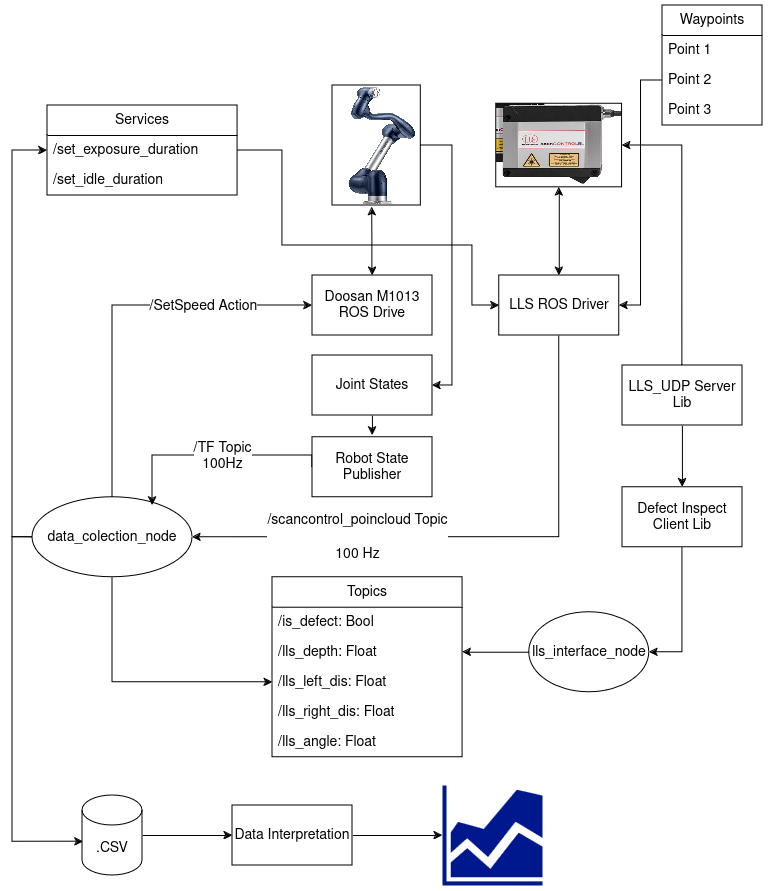

The diagram above was exported from draw.io. Its source (the exported page's mxGraphModel, read from the mxfile embedded in the PNG):
<mxGraphModel dx="1434" dy="793" grid="1" gridSize="10" guides="1" tooltips="1" connect="1" arrows="1" fold="1" page="1" pageScale="1" pageWidth="850" pageHeight="1100" math="0" shadow="0">
  <root>
    <mxCell id="0" />
    <mxCell id="1" parent="0" />
    <mxCell id="XNuCxuU495uXlylhJmKw-1" value="&lt;div style=&quot;font-size: 14px;&quot;&gt;Doosan M1013 ROS Drive&lt;/div&gt;" style="rounded=0;whiteSpace=wrap;html=1;fontSize=14;" parent="1" vertex="1">
      <mxGeometry x="379.92" y="320" width="120" height="60" as="geometry" />
    </mxCell>
    <mxCell id="eiSLiV949ZCiYbk5CFxv-20" style="edgeStyle=orthogonalEdgeStyle;rounded=0;orthogonalLoop=1;jettySize=auto;html=1;exitX=0.5;exitY=1;exitDx=0;exitDy=0;entryX=1;entryY=0.5;entryDx=0;entryDy=0;fontSize=14;" parent="1" source="XNuCxuU495uXlylhJmKw-29" target="eiSLiV949ZCiYbk5CFxv-4" edge="1">
      <mxGeometry relative="1" as="geometry">
        <mxPoint x="609.92" y="381.72" as="sourcePoint" />
      </mxGeometry>
    </mxCell>
    <mxCell id="bY19-BTvJQu0IKslsk97-9" style="edgeStyle=orthogonalEdgeStyle;rounded=0;orthogonalLoop=1;jettySize=auto;html=1;exitX=0.5;exitY=0;exitDx=0;exitDy=0;entryX=0.5;entryY=1;entryDx=0;entryDy=0;fontSize=14;startArrow=classic;startFill=1;" parent="1" source="XNuCxuU495uXlylhJmKw-29" target="bY19-BTvJQu0IKslsk97-8" edge="1">
      <mxGeometry relative="1" as="geometry" />
    </mxCell>
    <mxCell id="XNuCxuU495uXlylhJmKw-29" value="LLS ROS Driver" style="rounded=0;whiteSpace=wrap;html=1;fontSize=14;" parent="1" vertex="1">
      <mxGeometry x="566.78" y="320" width="120" height="60" as="geometry" />
    </mxCell>
    <mxCell id="hqbocfoZuriwaZAtS3Cx-2" style="edgeStyle=orthogonalEdgeStyle;rounded=0;orthogonalLoop=1;jettySize=auto;html=1;exitX=0.5;exitY=1;exitDx=0;exitDy=0;fontSize=14;" parent="1" source="XNuCxuU495uXlylhJmKw-62" target="hqbocfoZuriwaZAtS3Cx-1" edge="1">
      <mxGeometry relative="1" as="geometry" />
    </mxCell>
    <mxCell id="bY19-BTvJQu0IKslsk97-13" style="edgeStyle=orthogonalEdgeStyle;rounded=0;orthogonalLoop=1;jettySize=auto;html=1;exitX=0.5;exitY=0;exitDx=0;exitDy=0;entryX=1;entryY=0.5;entryDx=0;entryDy=0;fontSize=14;" parent="1" source="XNuCxuU495uXlylhJmKw-62" target="bY19-BTvJQu0IKslsk97-8" edge="1">
      <mxGeometry relative="1" as="geometry" />
    </mxCell>
    <mxCell id="XNuCxuU495uXlylhJmKw-62" value="&lt;div style=&quot;font-size: 14px;&quot;&gt;LLS_UDP Server Lib&lt;br style=&quot;font-size: 14px;&quot;&gt;&lt;/div&gt;" style="rounded=0;whiteSpace=wrap;html=1;fontSize=14;" parent="1" vertex="1">
      <mxGeometry x="689.92" y="410" width="120" height="60" as="geometry" />
    </mxCell>
    <mxCell id="eiSLiV949ZCiYbk5CFxv-26" style="edgeStyle=orthogonalEdgeStyle;rounded=0;orthogonalLoop=1;jettySize=auto;html=1;exitX=0;exitY=0.5;exitDx=0;exitDy=0;entryX=0.014;entryY=0.577;entryDx=0;entryDy=0;entryPerimeter=0;fontSize=14;" parent="1" source="eiSLiV949ZCiYbk5CFxv-4" target="eiSLiV949ZCiYbk5CFxv-28" edge="1">
      <mxGeometry relative="1" as="geometry">
        <mxPoint x="189.92000000000002" y="711.72" as="targetPoint" />
      </mxGeometry>
    </mxCell>
    <mxCell id="bY19-BTvJQu0IKslsk97-15" style="edgeStyle=orthogonalEdgeStyle;rounded=0;orthogonalLoop=1;jettySize=auto;html=1;exitX=0.5;exitY=0;exitDx=0;exitDy=0;entryX=0;entryY=0.5;entryDx=0;entryDy=0;fontSize=14;" parent="1" source="eiSLiV949ZCiYbk5CFxv-4" target="XNuCxuU495uXlylhJmKw-1" edge="1">
      <mxGeometry relative="1" as="geometry" />
    </mxCell>
    <mxCell id="bY19-BTvJQu0IKslsk97-29" style="edgeStyle=orthogonalEdgeStyle;rounded=0;orthogonalLoop=1;jettySize=auto;html=1;exitX=0.5;exitY=1;exitDx=0;exitDy=0;entryX=0;entryY=0.5;entryDx=0;entryDy=0;fontSize=14;" parent="1" source="eiSLiV949ZCiYbk5CFxv-4" target="bY19-BTvJQu0IKslsk97-24" edge="1">
      <mxGeometry relative="1" as="geometry" />
    </mxCell>
    <mxCell id="bY19-BTvJQu0IKslsk97-47" style="edgeStyle=orthogonalEdgeStyle;rounded=0;orthogonalLoop=1;jettySize=auto;html=1;exitX=0;exitY=0.5;exitDx=0;exitDy=0;entryX=0;entryY=0.5;entryDx=0;entryDy=0;fontSize=14;" parent="1" source="eiSLiV949ZCiYbk5CFxv-4" target="bY19-BTvJQu0IKslsk97-36" edge="1">
      <mxGeometry relative="1" as="geometry" />
    </mxCell>
    <mxCell id="eiSLiV949ZCiYbk5CFxv-4" value="data_colection_node" style="ellipse;whiteSpace=wrap;html=1;fontSize=14;" parent="1" vertex="1">
      <mxGeometry x="99.92" y="541.72" width="160" height="80" as="geometry" />
    </mxCell>
    <mxCell id="eiSLiV949ZCiYbk5CFxv-15" value="&lt;div style=&quot;font-size: 14px;&quot;&gt;/scancontrol_poincloud Topic&lt;/div&gt;&lt;br style=&quot;font-size: 14px;&quot;&gt;100 Hz" style="edgeLabel;html=1;align=center;verticalAlign=middle;resizable=0;points=[];fontSize=14;" parent="1" vertex="1" connectable="0">
      <mxGeometry x="424.92240636147494" y="581.72" as="geometry" />
    </mxCell>
    <mxCell id="eiSLiV949ZCiYbk5CFxv-32" style="edgeStyle=orthogonalEdgeStyle;rounded=0;orthogonalLoop=1;jettySize=auto;html=1;exitX=1;exitY=0.5;exitDx=0;exitDy=0;exitPerimeter=0;entryX=0;entryY=0.5;entryDx=0;entryDy=0;fontSize=14;" parent="1" source="eiSLiV949ZCiYbk5CFxv-28" target="eiSLiV949ZCiYbk5CFxv-31" edge="1">
      <mxGeometry relative="1" as="geometry" />
    </mxCell>
    <mxCell id="eiSLiV949ZCiYbk5CFxv-28" value=".CSV" style="shape=cylinder3;whiteSpace=wrap;html=1;boundedLbl=1;backgroundOutline=1;size=15;fontSize=14;" parent="1" vertex="1">
      <mxGeometry x="150.00000000000003" y="840" width="60" height="80" as="geometry" />
    </mxCell>
    <mxCell id="eiSLiV949ZCiYbk5CFxv-39" value="" style="edgeStyle=orthogonalEdgeStyle;rounded=0;orthogonalLoop=1;jettySize=auto;html=1;fontSize=14;" parent="1" source="eiSLiV949ZCiYbk5CFxv-31" target="eiSLiV949ZCiYbk5CFxv-38" edge="1">
      <mxGeometry relative="1" as="geometry" />
    </mxCell>
    <mxCell id="eiSLiV949ZCiYbk5CFxv-31" value="Data Interpretation " style="rounded=0;whiteSpace=wrap;html=1;fontSize=14;" parent="1" vertex="1">
      <mxGeometry x="300" y="850" width="120" height="60" as="geometry" />
    </mxCell>
    <mxCell id="eiSLiV949ZCiYbk5CFxv-38" value="" style="sketch=0;aspect=fixed;pointerEvents=1;shadow=0;dashed=0;html=1;strokeColor=none;labelPosition=center;verticalLabelPosition=bottom;verticalAlign=top;align=center;fillColor=#00188D;shape=mxgraph.mscae.general.graph;fontSize=14;" parent="1" vertex="1">
      <mxGeometry x="509.99999999999994" y="830" width="100" height="100" as="geometry" />
    </mxCell>
    <mxCell id="eiSLiV949ZCiYbk5CFxv-40" value="/SetSpeed Action" style="edgeLabel;html=1;align=center;verticalAlign=middle;resizable=0;points=[];fontSize=14;" parent="1" vertex="1" connectable="0">
      <mxGeometry x="270.0033333333335" y="350.0000000000001" as="geometry" />
    </mxCell>
    <mxCell id="bY19-BTvJQu0IKslsk97-25" style="edgeStyle=orthogonalEdgeStyle;rounded=0;orthogonalLoop=1;jettySize=auto;html=1;exitX=0;exitY=0.5;exitDx=0;exitDy=0;entryX=1;entryY=0.5;entryDx=0;entryDy=0;fontSize=14;" parent="1" source="Yr0uRtTA9snYVUjgfwjA-1" target="bY19-BTvJQu0IKslsk97-23" edge="1">
      <mxGeometry relative="1" as="geometry" />
    </mxCell>
    <mxCell id="Yr0uRtTA9snYVUjgfwjA-1" value="lls_interface_node" style="ellipse;whiteSpace=wrap;html=1;fontSize=14;" parent="1" vertex="1">
      <mxGeometry x="596.86" y="656.72" width="120" height="80" as="geometry" />
    </mxCell>
    <mxCell id="Yr0uRtTA9snYVUjgfwjA-10" value="Waypoints" style="swimlane;fontStyle=0;childLayout=stackLayout;horizontal=1;startSize=30;horizontalStack=0;resizeParent=1;resizeParentMax=0;resizeLast=0;collapsible=1;marginBottom=0;whiteSpace=wrap;html=1;fontSize=14;" parent="1" vertex="1">
      <mxGeometry x="730" y="50.00000000000003" width="100" height="120" as="geometry" />
    </mxCell>
    <mxCell id="Yr0uRtTA9snYVUjgfwjA-11" value="Point 1" style="text;strokeColor=none;fillColor=none;align=left;verticalAlign=middle;spacingLeft=4;spacingRight=4;overflow=hidden;points=[[0,0.5],[1,0.5]];portConstraint=eastwest;rotatable=0;whiteSpace=wrap;html=1;fontSize=14;" parent="Yr0uRtTA9snYVUjgfwjA-10" vertex="1">
      <mxGeometry y="30" width="100" height="30" as="geometry" />
    </mxCell>
    <mxCell id="Yr0uRtTA9snYVUjgfwjA-12" value="Point 2" style="text;strokeColor=none;fillColor=none;align=left;verticalAlign=middle;spacingLeft=4;spacingRight=4;overflow=hidden;points=[[0,0.5],[1,0.5]];portConstraint=eastwest;rotatable=0;whiteSpace=wrap;html=1;fontSize=14;" parent="Yr0uRtTA9snYVUjgfwjA-10" vertex="1">
      <mxGeometry y="60" width="100" height="30" as="geometry" />
    </mxCell>
    <mxCell id="Yr0uRtTA9snYVUjgfwjA-13" value="Point 3" style="text;strokeColor=none;fillColor=none;align=left;verticalAlign=middle;spacingLeft=4;spacingRight=4;overflow=hidden;points=[[0,0.5],[1,0.5]];portConstraint=eastwest;rotatable=0;whiteSpace=wrap;html=1;fontSize=14;" parent="Yr0uRtTA9snYVUjgfwjA-10" vertex="1">
      <mxGeometry y="90" width="100" height="30" as="geometry" />
    </mxCell>
    <mxCell id="hqbocfoZuriwaZAtS3Cx-4" style="edgeStyle=orthogonalEdgeStyle;rounded=0;orthogonalLoop=1;jettySize=auto;html=1;exitX=0.5;exitY=1;exitDx=0;exitDy=0;entryX=1;entryY=0.5;entryDx=0;entryDy=0;fontSize=14;" parent="1" source="hqbocfoZuriwaZAtS3Cx-1" target="Yr0uRtTA9snYVUjgfwjA-1" edge="1">
      <mxGeometry relative="1" as="geometry" />
    </mxCell>
    <mxCell id="hqbocfoZuriwaZAtS3Cx-1" value="&lt;div style=&quot;font-size: 14px;&quot;&gt;Defect Inspect Client Lib&lt;br style=&quot;font-size: 14px;&quot;&gt;&lt;/div&gt;" style="rounded=0;whiteSpace=wrap;html=1;fontSize=14;" parent="1" vertex="1">
      <mxGeometry x="689.92" y="531.72" width="120" height="60" as="geometry" />
    </mxCell>
    <mxCell id="plFKJ8wVQZwnQA-SbnXL-2" style="edgeStyle=orthogonalEdgeStyle;rounded=0;orthogonalLoop=1;jettySize=auto;html=1;exitX=1;exitY=0.5;exitDx=0;exitDy=0;entryX=1;entryY=0.5;entryDx=0;entryDy=0;" parent="1" source="bY19-BTvJQu0IKslsk97-4" target="plFKJ8wVQZwnQA-SbnXL-1" edge="1">
      <mxGeometry relative="1" as="geometry">
        <Array as="points">
          <mxPoint x="520" y="190" />
          <mxPoint x="520" y="430" />
        </Array>
      </mxGeometry>
    </mxCell>
    <mxCell id="bY19-BTvJQu0IKslsk97-4" value="" style="shape=image;verticalLabelPosition=bottom;labelBackgroundColor=default;verticalAlign=top;aspect=fixed;imageAspect=0;image=https://doosanrobots.ru/assets/app/img/navy1.png;imageBorder=default;fontSize=14;" parent="1" vertex="1">
      <mxGeometry x="400" y="130" width="88.3" height="120" as="geometry" />
    </mxCell>
    <mxCell id="bY19-BTvJQu0IKslsk97-8" value="" style="shape=image;verticalLabelPosition=bottom;labelBackgroundColor=default;verticalAlign=top;aspect=fixed;imageAspect=0;image=data:image/webp,(base64 omitted: 26624 chars);imageBorder=default;clipPath=inset(29.5% 12.67% 4.5% 28.33%);fontSize=14;" parent="1" vertex="1">
      <mxGeometry x="563.86" y="148.21" width="125.84" height="83.57" as="geometry" />
    </mxCell>
    <mxCell id="bY19-BTvJQu0IKslsk97-10" style="edgeStyle=orthogonalEdgeStyle;rounded=0;orthogonalLoop=1;jettySize=auto;html=1;exitX=0.5;exitY=0;exitDx=0;exitDy=0;entryX=0.45;entryY=1.013;entryDx=0;entryDy=0;entryPerimeter=0;fontSize=14;endArrow=classic;endFill=1;startArrow=classic;startFill=1;" parent="1" source="XNuCxuU495uXlylhJmKw-1" target="bY19-BTvJQu0IKslsk97-4" edge="1">
      <mxGeometry relative="1" as="geometry" />
    </mxCell>
    <mxCell id="bY19-BTvJQu0IKslsk97-12" style="edgeStyle=orthogonalEdgeStyle;rounded=0;orthogonalLoop=1;jettySize=auto;html=1;exitX=0;exitY=0.5;exitDx=0;exitDy=0;entryX=1;entryY=0.5;entryDx=0;entryDy=0;fontSize=14;" parent="1" source="Yr0uRtTA9snYVUjgfwjA-12" target="XNuCxuU495uXlylhJmKw-29" edge="1">
      <mxGeometry relative="1" as="geometry" />
    </mxCell>
    <mxCell id="bY19-BTvJQu0IKslsk97-21" value="Topics" style="swimlane;fontStyle=0;childLayout=stackLayout;horizontal=1;startSize=30;horizontalStack=0;resizeParent=1;resizeParentMax=0;resizeLast=0;collapsible=1;marginBottom=0;whiteSpace=wrap;html=1;fontSize=14;" parent="1" vertex="1">
      <mxGeometry x="340" y="621.72" width="190.08" height="180" as="geometry" />
    </mxCell>
    <mxCell id="bY19-BTvJQu0IKslsk97-22" value="&lt;div style=&quot;font-size: 14px;&quot;&gt;/is_defect: Bool&lt;br style=&quot;font-size: 14px;&quot;&gt;&lt;/div&gt;" style="text;strokeColor=none;fillColor=none;align=left;verticalAlign=middle;spacingLeft=4;spacingRight=4;overflow=hidden;points=[[0,0.5],[1,0.5]];portConstraint=eastwest;rotatable=0;whiteSpace=wrap;html=1;fontSize=14;" parent="bY19-BTvJQu0IKslsk97-21" vertex="1">
      <mxGeometry y="30" width="190.08" height="30" as="geometry" />
    </mxCell>
    <mxCell id="bY19-BTvJQu0IKslsk97-23" value="/lls_depth: Float" style="text;strokeColor=none;fillColor=none;align=left;verticalAlign=middle;spacingLeft=4;spacingRight=4;overflow=hidden;points=[[0,0.5],[1,0.5]];portConstraint=eastwest;rotatable=0;whiteSpace=wrap;html=1;fontSize=14;" parent="bY19-BTvJQu0IKslsk97-21" vertex="1">
      <mxGeometry y="60" width="190.08" height="30" as="geometry" />
    </mxCell>
    <mxCell id="bY19-BTvJQu0IKslsk97-24" value="&lt;div style=&quot;font-size: 14px;&quot;&gt;/lls_left_dis: Float&lt;/div&gt;" style="text;strokeColor=none;fillColor=none;align=left;verticalAlign=middle;spacingLeft=4;spacingRight=4;overflow=hidden;points=[[0,0.5],[1,0.5]];portConstraint=eastwest;rotatable=0;whiteSpace=wrap;html=1;fontSize=14;" parent="bY19-BTvJQu0IKslsk97-21" vertex="1">
      <mxGeometry y="90" width="190.08" height="30" as="geometry" />
    </mxCell>
    <mxCell id="bY19-BTvJQu0IKslsk97-26" value="&lt;div style=&quot;font-size: 14px;&quot;&gt;/lls_right_dis: Float&lt;/div&gt;" style="text;strokeColor=none;fillColor=none;align=left;verticalAlign=middle;spacingLeft=4;spacingRight=4;overflow=hidden;points=[[0,0.5],[1,0.5]];portConstraint=eastwest;rotatable=0;whiteSpace=wrap;html=1;fontSize=14;" parent="bY19-BTvJQu0IKslsk97-21" vertex="1">
      <mxGeometry y="120" width="190.08" height="30" as="geometry" />
    </mxCell>
    <mxCell id="bY19-BTvJQu0IKslsk97-27" value="&lt;div style=&quot;font-size: 14px;&quot;&gt;/lls_angle: Float&lt;/div&gt;" style="text;strokeColor=none;fillColor=none;align=left;verticalAlign=middle;spacingLeft=4;spacingRight=4;overflow=hidden;points=[[0,0.5],[1,0.5]];portConstraint=eastwest;rotatable=0;whiteSpace=wrap;html=1;fontSize=14;" parent="bY19-BTvJQu0IKslsk97-21" vertex="1">
      <mxGeometry y="150" width="190.08" height="30" as="geometry" />
    </mxCell>
    <mxCell id="bY19-BTvJQu0IKslsk97-34" value="Services" style="swimlane;fontStyle=0;childLayout=stackLayout;horizontal=1;startSize=30;horizontalStack=0;resizeParent=1;resizeParentMax=0;resizeLast=0;collapsible=1;marginBottom=0;whiteSpace=wrap;html=1;fontSize=14;" parent="1" vertex="1">
      <mxGeometry x="114.96000000000001" y="150" width="190.08" height="90" as="geometry" />
    </mxCell>
    <mxCell id="bY19-BTvJQu0IKslsk97-36" value="/set_exposure_duration" style="text;strokeColor=none;fillColor=none;align=left;verticalAlign=middle;spacingLeft=4;spacingRight=4;overflow=hidden;points=[[0,0.5],[1,0.5]];portConstraint=eastwest;rotatable=0;whiteSpace=wrap;html=1;fontSize=14;" parent="bY19-BTvJQu0IKslsk97-34" vertex="1">
      <mxGeometry y="30" width="190.08" height="30" as="geometry" />
    </mxCell>
    <mxCell id="bY19-BTvJQu0IKslsk97-37" value="&lt;div style=&quot;font-size: 14px;&quot;&gt;/set_idle_duration&lt;br style=&quot;font-size: 14px;&quot;&gt;&lt;/div&gt;" style="text;strokeColor=none;fillColor=none;align=left;verticalAlign=middle;spacingLeft=4;spacingRight=4;overflow=hidden;points=[[0,0.5],[1,0.5]];portConstraint=eastwest;rotatable=0;whiteSpace=wrap;html=1;fontSize=14;" parent="bY19-BTvJQu0IKslsk97-34" vertex="1">
      <mxGeometry y="60" width="190.08" height="30" as="geometry" />
    </mxCell>
    <mxCell id="bY19-BTvJQu0IKslsk97-49" style="edgeStyle=orthogonalEdgeStyle;rounded=0;orthogonalLoop=1;jettySize=auto;html=1;exitX=1;exitY=0.5;exitDx=0;exitDy=0;entryX=0;entryY=0.5;entryDx=0;entryDy=0;fontSize=14;" parent="1" source="bY19-BTvJQu0IKslsk97-36" target="XNuCxuU495uXlylhJmKw-29" edge="1">
      <mxGeometry relative="1" as="geometry">
        <Array as="points">
          <mxPoint x="350" y="195" />
          <mxPoint x="350" y="290" />
          <mxPoint x="540" y="290" />
          <mxPoint x="540" y="350" />
        </Array>
      </mxGeometry>
    </mxCell>
    <mxCell id="XUFbxTvH6sZuQmR3oN5f-2" style="edgeStyle=orthogonalEdgeStyle;rounded=0;orthogonalLoop=1;jettySize=auto;html=1;exitX=0.5;exitY=1;exitDx=0;exitDy=0;" parent="1" source="plFKJ8wVQZwnQA-SbnXL-1" edge="1">
      <mxGeometry relative="1" as="geometry">
        <mxPoint x="440" y="480" as="targetPoint" />
      </mxGeometry>
    </mxCell>
    <mxCell id="plFKJ8wVQZwnQA-SbnXL-1" value="Joint States" style="rounded=0;whiteSpace=wrap;html=1;fontSize=14;" parent="1" vertex="1">
      <mxGeometry x="379.92" y="400" width="120" height="60" as="geometry" />
    </mxCell>
    <mxCell id="plFKJ8wVQZwnQA-SbnXL-3" style="edgeStyle=orthogonalEdgeStyle;rounded=0;orthogonalLoop=1;jettySize=auto;html=1;entryX=0.751;entryY=0.103;entryDx=0;entryDy=0;entryPerimeter=0;exitX=0;exitY=0.5;exitDx=0;exitDy=0;" parent="1" source="XUFbxTvH6sZuQmR3oN5f-1" target="eiSLiV949ZCiYbk5CFxv-4" edge="1">
      <mxGeometry relative="1" as="geometry">
        <mxPoint x="260" y="420" as="sourcePoint" />
        <Array as="points">
          <mxPoint x="380" y="500" />
          <mxPoint x="220" y="500" />
        </Array>
      </mxGeometry>
    </mxCell>
    <mxCell id="plFKJ8wVQZwnQA-SbnXL-4" value="&lt;div style=&quot;font-size: 14px;&quot;&gt;/TF Topic&lt;br style=&quot;font-size: 14px;&quot;&gt;&lt;/div&gt;&lt;div style=&quot;font-size: 14px;&quot;&gt;100Hz&lt;br style=&quot;font-size: 14px;&quot;&gt;&lt;/div&gt;" style="edgeLabel;html=1;align=center;verticalAlign=middle;resizable=0;points=[];fontSize=14;" parent="plFKJ8wVQZwnQA-SbnXL-3" connectable="0" vertex="1">
      <mxGeometry x="0.1863" y="-2" relative="1" as="geometry">
        <mxPoint x="29" y="2" as="offset" />
      </mxGeometry>
    </mxCell>
    <mxCell id="XUFbxTvH6sZuQmR3oN5f-1" value="Robot State Publisher" style="rounded=0;whiteSpace=wrap;html=1;fontSize=14;" parent="1" vertex="1">
      <mxGeometry x="379.92" y="481.72" width="120" height="60" as="geometry" />
    </mxCell>
  </root>
</mxGraphModel>